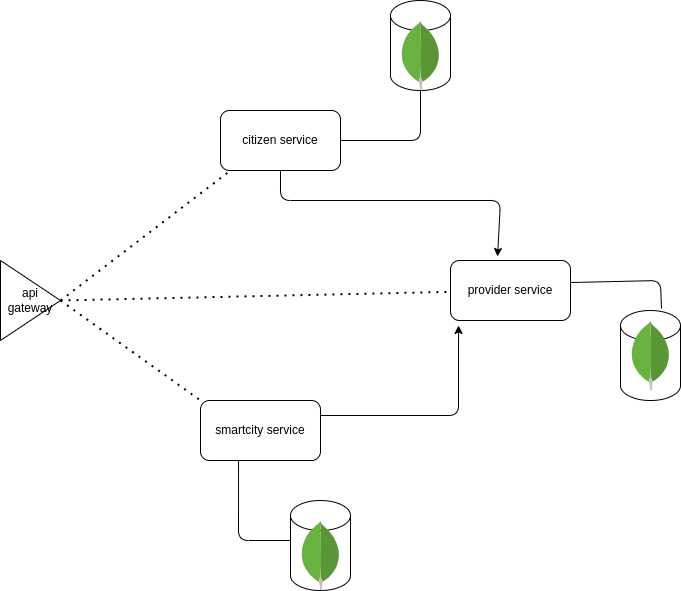

The diagram above was exported from draw.io. Its source (the exported page's mxGraphModel, read from the mxfile embedded in the PNG):
<mxGraphModel dx="1386" dy="770" grid="1" gridSize="10" guides="1" tooltips="1" connect="1" arrows="1" fold="1" page="1" pageScale="1" pageWidth="850" pageHeight="1100" math="0" shadow="0">
  <root>
    <mxCell id="0" />
    <mxCell id="1" parent="0" />
    <mxCell id="2" value="citizen service" style="rounded=1;whiteSpace=wrap;html=1;" vertex="1" parent="1">
      <mxGeometry x="280" y="130" width="120" height="60" as="geometry" />
    </mxCell>
    <mxCell id="3" value="smartcity service" style="rounded=1;whiteSpace=wrap;html=1;" vertex="1" parent="1">
      <mxGeometry x="260" y="420" width="120" height="60" as="geometry" />
    </mxCell>
    <mxCell id="4" value="provider service" style="rounded=1;whiteSpace=wrap;html=1;" vertex="1" parent="1">
      <mxGeometry x="510" y="280" width="120" height="60" as="geometry" />
    </mxCell>
    <mxCell id="5" value="" style="shape=cylinder3;whiteSpace=wrap;html=1;boundedLbl=1;backgroundOutline=1;size=15;" vertex="1" parent="1">
      <mxGeometry x="680" y="330" width="60" height="90" as="geometry" />
    </mxCell>
    <mxCell id="6" value="" style="shape=cylinder3;whiteSpace=wrap;html=1;boundedLbl=1;backgroundOutline=1;size=15;" vertex="1" parent="1">
      <mxGeometry x="450" y="20" width="60" height="90" as="geometry" />
    </mxCell>
    <mxCell id="7" value="" style="shape=cylinder3;whiteSpace=wrap;html=1;boundedLbl=1;backgroundOutline=1;size=15;" vertex="1" parent="1">
      <mxGeometry x="350" y="520" width="60" height="90" as="geometry" />
    </mxCell>
    <mxCell id="8" value="" style="endArrow=none;dashed=1;html=1;dashPattern=1 3;strokeWidth=2;" edge="1" parent="1">
      <mxGeometry width="50" height="50" relative="1" as="geometry">
        <mxPoint x="120" y="320" as="sourcePoint" />
        <mxPoint x="290" y="190" as="targetPoint" />
      </mxGeometry>
    </mxCell>
    <mxCell id="9" value="" style="endArrow=none;dashed=1;html=1;dashPattern=1 3;strokeWidth=2;" edge="1" parent="1">
      <mxGeometry width="50" height="50" relative="1" as="geometry">
        <mxPoint x="120" y="320" as="sourcePoint" />
        <mxPoint x="260" y="420" as="targetPoint" />
      </mxGeometry>
    </mxCell>
    <mxCell id="10" value="" style="endArrow=none;dashed=1;html=1;dashPattern=1 3;strokeWidth=2;" edge="1" parent="1" target="4">
      <mxGeometry width="50" height="50" relative="1" as="geometry">
        <mxPoint x="120" y="320" as="sourcePoint" />
        <mxPoint x="365" y="290" as="targetPoint" />
      </mxGeometry>
    </mxCell>
    <mxCell id="11" value="api&lt;br&gt;gateway" style="triangle;whiteSpace=wrap;html=1;" vertex="1" parent="1">
      <mxGeometry x="60" y="280" width="60" height="80" as="geometry" />
    </mxCell>
    <mxCell id="12" value="" style="endArrow=none;html=1;entryX=0.5;entryY=1;entryDx=0;entryDy=0;entryPerimeter=0;" edge="1" parent="1" target="6">
      <mxGeometry width="50" height="50" relative="1" as="geometry">
        <mxPoint x="400" y="160" as="sourcePoint" />
        <mxPoint x="450" y="110" as="targetPoint" />
        <Array as="points">
          <mxPoint x="480" y="160" />
        </Array>
      </mxGeometry>
    </mxCell>
    <mxCell id="13" value="" style="endArrow=none;html=1;entryX=0.683;entryY=-0.022;entryDx=0;entryDy=0;entryPerimeter=0;exitX=1;exitY=0.367;exitDx=0;exitDy=0;exitPerimeter=0;" edge="1" parent="1" source="4" target="5">
      <mxGeometry width="50" height="50" relative="1" as="geometry">
        <mxPoint x="630" y="320" as="sourcePoint" />
        <mxPoint x="680" y="270" as="targetPoint" />
        <Array as="points">
          <mxPoint x="720" y="300" />
        </Array>
      </mxGeometry>
    </mxCell>
    <mxCell id="14" value="" style="endArrow=none;html=1;exitX=0.317;exitY=1;exitDx=0;exitDy=0;exitPerimeter=0;" edge="1" parent="1" source="3">
      <mxGeometry width="50" height="50" relative="1" as="geometry">
        <mxPoint x="300" y="610" as="sourcePoint" />
        <mxPoint x="350" y="560" as="targetPoint" />
        <Array as="points">
          <mxPoint x="298" y="560" />
        </Array>
      </mxGeometry>
    </mxCell>
    <mxCell id="15" value="" style="endArrow=classic;html=1;entryX=0.392;entryY=-0.067;entryDx=0;entryDy=0;entryPerimeter=0;exitX=0.5;exitY=1;exitDx=0;exitDy=0;" edge="1" parent="1" source="2" target="4">
      <mxGeometry width="50" height="50" relative="1" as="geometry">
        <mxPoint x="360" y="220" as="sourcePoint" />
        <mxPoint x="520" y="280" as="targetPoint" />
        <Array as="points">
          <mxPoint x="340" y="220" />
          <mxPoint x="560" y="220" />
        </Array>
      </mxGeometry>
    </mxCell>
    <mxCell id="16" value="" style="endArrow=classic;html=1;entryX=0.067;entryY=1.083;entryDx=0;entryDy=0;entryPerimeter=0;exitX=1;exitY=0.25;exitDx=0;exitDy=0;" edge="1" parent="1" source="3" target="4">
      <mxGeometry width="50" height="50" relative="1" as="geometry">
        <mxPoint x="560" y="410" as="sourcePoint" />
        <mxPoint x="610" y="360" as="targetPoint" />
        <Array as="points">
          <mxPoint x="518" y="435" />
        </Array>
      </mxGeometry>
    </mxCell>
    <mxCell id="17" value="" style="dashed=0;outlineConnect=0;html=1;align=center;labelPosition=center;verticalLabelPosition=bottom;verticalAlign=top;shape=mxgraph.weblogos.mongodb" vertex="1" parent="1">
      <mxGeometry x="460" y="40" width="40" height="70" as="geometry" />
    </mxCell>
    <mxCell id="18" value="" style="dashed=0;outlineConnect=0;html=1;align=center;labelPosition=center;verticalLabelPosition=bottom;verticalAlign=top;shape=mxgraph.weblogos.mongodb" vertex="1" parent="1">
      <mxGeometry x="690" y="340" width="40" height="70" as="geometry" />
    </mxCell>
    <mxCell id="19" value="" style="dashed=0;outlineConnect=0;html=1;align=center;labelPosition=center;verticalLabelPosition=bottom;verticalAlign=top;shape=mxgraph.weblogos.mongodb" vertex="1" parent="1">
      <mxGeometry x="360" y="540" width="40" height="70" as="geometry" />
    </mxCell>
  </root>
</mxGraphModel>